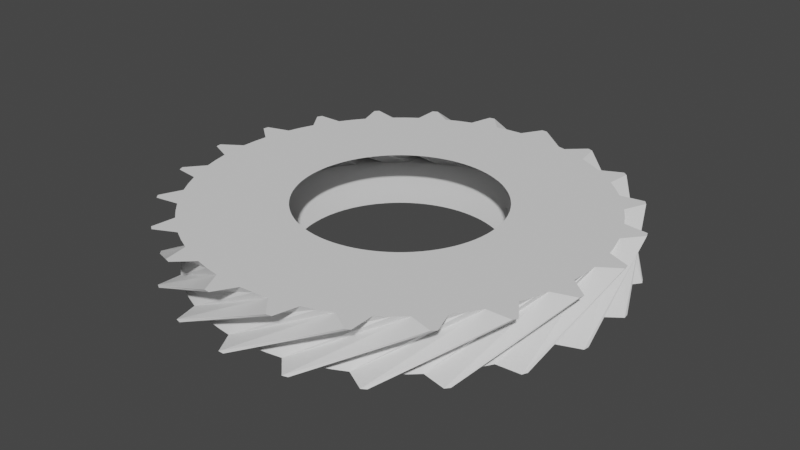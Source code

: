 # Source: gear22.blend  (saved by Blender 3.5.10; exported with 4.5.12 LTS)
import bpy
from mathutils import Matrix  # noqa: F401  (used for matrix-valued properties, if any)

bpy.ops.wm.read_factory_settings(use_empty=True)
scene = bpy.context.scene
scene.name = 'Scene'

# ---- collections
col_collection = bpy.data.collections.new('Collection'); scene.collection.children.link(col_collection)

# ---- world
world_world = bpy.data.worlds.new('World'); scene.world = world_world
world_world.use_nodes = True; world_world.node_tree.nodes.clear()
_N = world_world.node_tree.nodes; _L = world_world.node_tree.links
n0 = _N.new('ShaderNodeOutputWorld'); n0.name = 'World Output'; n0.location = (300, 300)
n1 = _N.new('ShaderNodeBackground'); n1.name = 'Background'; n1.location = (10, 300)
n1.inputs[0].default_value = (0.05088, 0.05088, 0.05088, 1.0)
_L.new(n1.outputs[0], n0.inputs[0])
n0.is_active_output = True
world_world.color = (0.05088, 0.05088, 0.05088)
world_world.use_sun_shadow = False
world_world.sun_shadow_jitter_overblur = 0.0

# ---- meshes
me_gear = bpy.data.meshes.new('Gear')
me_gear.from_pydata([(0.77, 0.0, -0.2), (0.768, 0.05493, -0.2), (0.7622, 0.1096, -0.2), (0.7524, 0.1637, -0.2), (1.54, 0.0, -0.2), (1.536, 0.1099, -0.2), (1.524, 0.2192, -0.2), (1.505, 0.3274, -0.2), (1.536, 0.1099, -0.2), (1.524, 0.2192, -0.2), (1.505, 0.3274, -0.2), (1.686, 0.2211, -0.2), (1.683, 0.2419, -0.2), (1.68, 0.2628, -0.2), (0.6674, 0.384, 0.2), (0.6384, 0.4306, 0.2), (0.606, 0.475, 0.2), (0.5706, 0.5171, 0.2), (1.335, 0.7679, 0.2), (1.277, 0.8612, 0.2), (1.212, 0.9501, 0.2), (1.141, 1.034, 0.2), (1.277, 0.8612, 0.2), (1.212, 0.9501, 0.2), (1.141, 1.034, 0.2), (1.351, 1.032, 0.2), (1.338, 1.049, 0.2), (1.325, 1.065, 0.2), (0.7388, 0.2169, -0.2), (0.7215, 0.2691, -0.2), (0.7004, 0.3199, -0.2), (0.6758, 0.369, -0.2), (1.478, 0.4339, -0.2), (1.443, 0.5382, -0.2), (1.401, 0.6397, -0.2), (1.352, 0.738, -0.2), (1.443, 0.5382, -0.2), (1.401, 0.6397, -0.2), (1.352, 0.738, -0.2), (1.555, 0.687, -0.2), (1.546, 0.7062, -0.2), (1.538, 0.7253, -0.2), (0.5322, 0.5564, 0.2), (0.4912, 0.593, 0.2), (0.4476, 0.6265, 0.2), (0.4018, 0.6569, 0.2), (1.064, 1.113, 0.2), (0.9824, 1.186, 0.2), (0.8953, 1.253, 0.2), (0.8036, 1.314, 0.2), (0.9824, 1.186, 0.2), (0.8953, 1.253, 0.2), (0.8036, 1.314, 0.2), (1.005, 1.371, 0.2), (0.9883, 1.383, 0.2), (0.9711, 1.395, 0.2), (0.6478, 0.4163, -0.2), (0.6164, 0.4614, -0.2), (0.5819, 0.5042, -0.2), (0.5445, 0.5445, -0.2), (1.296, 0.8326, -0.2), (1.233, 0.9229, -0.2), (1.164, 1.008, -0.2), (1.089, 1.089, -0.2), (1.233, 0.9229, -0.2), (1.164, 1.008, -0.2), (1.089, 1.089, -0.2), (1.298, 1.097, -0.2), (1.285, 1.113, -0.2), (1.271, 1.129, -0.2), (0.3539, 0.6838, 0.2), (0.3042, 0.7074, 0.2), (0.253, 0.7273, 0.2), (0.2005, 0.7434, 0.2), (0.7078, 1.368, 0.2), (0.6084, 1.415, 0.2), (0.506, 1.455, 0.2), (0.4009, 1.487, 0.2), (0.6084, 1.415, 0.2), (0.506, 1.455, 0.2), (0.4009, 1.487, 0.2), (0.5784, 1.599, 0.2), (0.5585, 1.606, 0.2), (0.5386, 1.612, 0.2), (0.5042, 0.5819, -0.2), (0.4614, 0.6164, -0.2), (0.4163, 0.6478, -0.2), (0.369, 0.6758, -0.2), (1.008, 1.164, -0.2), (0.9229, 1.233, -0.2), (0.8326, 1.296, -0.2), (0.738, 1.352, -0.2), (0.9229, 1.233, -0.2), (0.8326, 1.296, -0.2), (0.738, 1.352, -0.2), (0.9367, 1.419, -0.2), (0.9191, 1.43, -0.2), (0.9013, 1.441, -0.2), (0.1469, 0.7559, 0.2), (0.09261, 0.7644, 0.2), (0.03785, 0.7691, 0.2), (-0.01712, 0.7698, 0.2), (0.2938, 1.512, 0.2), (0.1852, 1.529, 0.2), (0.07569, 1.538, 0.2), (-0.03423, 1.54, 0.2), (0.1852, 1.529, 0.2), (0.07569, 1.538, 0.2), (-0.03423, 1.54, 0.2), (0.1046, 1.697, 0.2), (0.08356, 1.698, 0.2), (0.06252, 1.699, 0.2), (0.3199, 0.7004, -0.2), (0.2691, 0.7215, -0.2), (0.2169, 0.7388, -0.2), (0.1637, 0.7524, -0.2), (0.6397, 1.401, -0.2), (0.5382, 1.443, -0.2), (0.4339, 1.478, -0.2), (0.3274, 1.505, -0.2), (0.5382, 1.443, -0.2), (0.4339, 1.478, -0.2), (0.3274, 1.505, -0.2), (0.4991, 1.625, -0.2), (0.4789, 1.631, -0.2), (0.4587, 1.637, -0.2), (-0.07199, 0.7666, 0.2), (-0.1265, 0.7595, 0.2), (-0.1804, 0.7486, 0.2), (-0.2333, 0.7338, 0.2), (-0.144, 1.533, 0.2), (-0.253, 1.519, 0.2), (-0.3607, 1.497, 0.2), (-0.4666, 1.468, 0.2), (-0.253, 1.519, 0.2), (-0.3607, 1.497, 0.2), (-0.4666, 1.468, 0.2), (-0.3777, 1.658, 0.2), (-0.3982, 1.653, 0.2), (-0.4186, 1.648, 0.2), (0.1096, 0.7622, -0.2), (0.05493, 0.768, -0.2), (4.715e-17, 0.77, -0.2), (-0.05493, 0.768, -0.2), (0.2192, 1.524, -0.2), (0.1099, 1.536, -0.2), (9.43e-17, 1.54, -0.2), (-0.1099, 1.536, -0.2), (0.1099, 1.536, -0.2), (9.43e-17, 1.54, -0.2), (-0.1099, 1.536, -0.2), (0.02105, 1.7, -0.2), (1.041e-16, 1.7, -0.2), (-0.02105, 1.7, -0.2), (-0.2851, 0.7153, 0.2), (-0.3354, 0.6931, 0.2), (-0.384, 0.6674, 0.2), (-0.4306, 0.6384, 0.2), (-0.5701, 1.431, 0.2), (-0.6707, 1.386, 0.2), (-0.7679, 1.335, 0.2), (-0.8612, 1.277, 0.2), (-0.6707, 1.386, 0.2), (-0.7679, 1.335, 0.2), (-0.8612, 1.277, 0.2), (-0.8294, 1.484, 0.2), (-0.8477, 1.474, 0.2), (-0.8659, 1.463, 0.2), (-0.1096, 0.7622, -0.2), (-0.1637, 0.7524, -0.2), (-0.2169, 0.7388, -0.2), (-0.2691, 0.7215, -0.2), (-0.2192, 1.524, -0.2), (-0.3274, 1.505, -0.2), (-0.4339, 1.478, -0.2), (-0.5382, 1.443, -0.2), (-0.3274, 1.505, -0.2), (-0.4339, 1.478, -0.2), (-0.5382, 1.443, -0.2), (-0.4587, 1.637, -0.2), (-0.4789, 1.631, -0.2), (-0.4991, 1.625, -0.2), (-0.475, 0.606, 0.2), (-0.5171, 0.5706, 0.2), (-0.5564, 0.5322, 0.2), (-0.593, 0.4912, 0.2), (-0.9501, 1.212, 0.2), (-1.034, 1.141, 0.2), (-1.113, 1.064, 0.2), (-1.186, 0.9824, 0.2), (-1.034, 1.141, 0.2), (-1.113, 1.064, 0.2), (-1.186, 0.9824, 0.2), (-1.214, 1.19, 0.2), (-1.229, 1.175, 0.2), (-1.243, 1.16, 0.2), (-0.3199, 0.7004, -0.2), (-0.369, 0.6758, -0.2), (-0.4163, 0.6478, -0.2), (-0.4614, 0.6164, -0.2), (-0.6397, 1.401, -0.2), (-0.738, 1.352, -0.2), (-0.8326, 1.296, -0.2), (-0.9229, 1.233, -0.2), (-0.738, 1.352, -0.2), (-0.8326, 1.296, -0.2), (-0.9229, 1.233, -0.2), (-0.9013, 1.441, -0.2), (-0.9191, 1.43, -0.2), (-0.9367, 1.419, -0.2), (-0.6265, 0.4476, 0.2), (-0.6569, 0.4018, 0.2), (-0.6838, 0.3539, 0.2), (-0.7074, 0.3042, 0.2), (-1.253, 0.8953, 0.2), (-1.314, 0.8036, 0.2), (-1.368, 0.7078, 0.2), (-1.415, 0.6084, 0.2), (-1.314, 0.8036, 0.2), (-1.368, 0.7078, 0.2), (-1.415, 0.6084, 0.2), (-1.5, 0.8, 0.2), (-1.51, 0.7814, 0.2), (-1.519, 0.7626, 0.2), (-0.5042, 0.5819, -0.2), (-0.5445, 0.5445, -0.2), (-0.5819, 0.5042, -0.2), (-0.6164, 0.4614, -0.2), (-1.008, 1.164, -0.2), (-1.089, 1.089, -0.2), (-1.164, 1.008, -0.2), (-1.233, 0.9229, -0.2), (-1.089, 1.089, -0.2), (-1.164, 1.008, -0.2), (-1.233, 0.9229, -0.2), (-1.271, 1.129, -0.2), (-1.285, 1.113, -0.2), (-1.298, 1.097, -0.2), (-0.7273, 0.253, 0.2), (-0.7434, 0.2005, 0.2), (-0.7559, 0.1469, 0.2), (-0.7644, 0.09261, 0.2), (-1.455, 0.506, 0.2), (-1.487, 0.4009, 0.2), (-1.512, 0.2938, 0.2), (-1.529, 0.1852, 0.2), (-1.487, 0.4009, 0.2), (-1.512, 0.2938, 0.2), (-1.529, 0.1852, 0.2), (-1.665, 0.345, 0.2), (-1.669, 0.3243, 0.2), (-1.673, 0.3037, 0.2), (-0.6478, 0.4163, -0.2), (-0.6758, 0.369, -0.2), (-0.7004, 0.3199, -0.2), (-0.7215, 0.2691, -0.2), (-1.296, 0.8326, -0.2), (-1.352, 0.738, -0.2), (-1.401, 0.6397, -0.2), (-1.443, 0.5382, -0.2), (-1.352, 0.738, -0.2), (-1.401, 0.6397, -0.2), (-1.443, 0.5382, -0.2), (-1.538, 0.7253, -0.2), (-1.546, 0.7062, -0.2), (-1.555, 0.687, -0.2), (-0.7691, 0.03785, 0.2), (-0.7698, -0.01712, 0.2), (-0.7666, -0.07199, 0.2), (-0.7595, -0.1265, 0.2), (-1.538, 0.07569, 0.2), (-1.54, -0.03423, 0.2), (-1.533, -0.144, 0.2), (-1.519, -0.253, 0.2), (-1.54, -0.03423, 0.2), (-1.533, -0.144, 0.2), (-1.519, -0.253, 0.2), (-1.694, -0.138, 0.2), (-1.693, -0.1589, 0.2), (-1.69, -0.1799, 0.2), (-0.7388, 0.2169, -0.2), (-0.7524, 0.1637, -0.2), (-0.7622, 0.1096, -0.2), (-0.768, 0.05493, -0.2), (-1.478, 0.4339, -0.2), (-1.505, 0.3274, -0.2), (-1.524, 0.2192, -0.2), (-1.536, 0.1099, -0.2), (-1.505, 0.3274, -0.2), (-1.524, 0.2192, -0.2), (-1.536, 0.1099, -0.2), (-1.68, 0.2628, -0.2), (-1.683, 0.2419, -0.2), (-1.686, 0.2211, -0.2), (-0.7486, -0.1804, 0.2), (-0.7338, -0.2333, 0.2), (-0.7153, -0.2851, 0.2), (-0.6931, -0.3354, 0.2), (-1.497, -0.3607, 0.2), (-1.468, -0.4666, 0.2), (-1.431, -0.5701, 0.2), (-1.386, -0.6707, 0.2), (-1.468, -0.4666, 0.2), (-1.431, -0.5701, 0.2), (-1.386, -0.6707, 0.2), (-1.587, -0.6097, 0.2), (-1.579, -0.6293, 0.2), (-1.571, -0.6489, 0.2), (-0.77, 9.43e-17, -0.2), (-0.768, -0.05493, -0.2), (-0.7622, -0.1096, -0.2), (-0.7524, -0.1637, -0.2), (-1.54, 1.886e-16, -0.2), (-1.536, -0.1099, -0.2), (-1.524, -0.2192, -0.2), (-1.505, -0.3274, -0.2), (-1.536, -0.1099, -0.2), (-1.524, -0.2192, -0.2), (-1.505, -0.3274, -0.2), (-1.686, -0.2211, -0.2), (-1.683, -0.2419, -0.2), (-1.68, -0.2628, -0.2), (-0.6674, -0.384, 0.2), (-0.6384, -0.4306, 0.2), (-0.606, -0.475, 0.2), (-0.5706, -0.5171, 0.2), (-1.335, -0.7679, 0.2), (-1.277, -0.8612, 0.2), (-1.212, -0.9501, 0.2), (-1.141, -1.034, 0.2), (-1.277, -0.8612, 0.2), (-1.212, -0.9501, 0.2), (-1.141, -1.034, 0.2), (-1.351, -1.032, 0.2), (-1.338, -1.049, 0.2), (-1.325, -1.065, 0.2), (-0.7388, -0.2169, -0.2), (-0.7215, -0.2691, -0.2), (-0.7004, -0.3199, -0.2), (-0.6758, -0.369, -0.2), (-1.478, -0.4339, -0.2), (-1.443, -0.5382, -0.2), (-1.401, -0.6397, -0.2), (-1.352, -0.738, -0.2), (-1.443, -0.5382, -0.2), (-1.401, -0.6397, -0.2), (-1.352, -0.738, -0.2), (-1.555, -0.687, -0.2), (-1.546, -0.7062, -0.2), (-1.538, -0.7253, -0.2), (-0.5322, -0.5564, 0.2), (-0.4912, -0.593, 0.2), (-0.4476, -0.6265, 0.2), (-0.4018, -0.6569, 0.2), (-1.064, -1.113, 0.2), (-0.9824, -1.186, 0.2), (-0.8953, -1.253, 0.2), (-0.8036, -1.314, 0.2), (-0.9824, -1.186, 0.2), (-0.8953, -1.253, 0.2), (-0.8036, -1.314, 0.2), (-1.005, -1.371, 0.2), (-0.9883, -1.383, 0.2), (-0.9711, -1.395, 0.2), (-0.6478, -0.4163, -0.2), (-0.6164, -0.4614, -0.2), (-0.5819, -0.5042, -0.2), (-0.5445, -0.5445, -0.2), (-1.296, -0.8326, -0.2), (-1.233, -0.9229, -0.2), (-1.164, -1.008, -0.2), (-1.089, -1.089, -0.2), (-1.233, -0.9229, -0.2), (-1.164, -1.008, -0.2), (-1.089, -1.089, -0.2), (-1.298, -1.097, -0.2), (-1.285, -1.113, -0.2), (-1.271, -1.129, -0.2), (-0.3539, -0.6838, 0.2), (-0.3042, -0.7074, 0.2), (-0.253, -0.7273, 0.2), (-0.2005, -0.7434, 0.2), (-0.7078, -1.368, 0.2), (-0.6084, -1.415, 0.2), (-0.506, -1.455, 0.2), (-0.4009, -1.487, 0.2), (-0.6084, -1.415, 0.2), (-0.506, -1.455, 0.2), (-0.4009, -1.487, 0.2), (-0.5784, -1.599, 0.2), (-0.5585, -1.606, 0.2), (-0.5386, -1.612, 0.2), (-0.5042, -0.5819, -0.2), (-0.4614, -0.6164, -0.2), (-0.4163, -0.6478, -0.2), (-0.369, -0.6758, -0.2), (-1.008, -1.164, -0.2), (-0.9229, -1.233, -0.2), (-0.8326, -1.296, -0.2), (-0.738, -1.352, -0.2), (-0.9229, -1.233, -0.2), (-0.8326, -1.296, -0.2), (-0.738, -1.352, -0.2), (-0.9367, -1.419, -0.2), (-0.9191, -1.43, -0.2), (-0.9013, -1.441, -0.2), (-0.1469, -0.7559, 0.2), (-0.09261, -0.7644, 0.2), (-0.03785, -0.7691, 0.2), (0.01712, -0.7698, 0.2), (-0.2938, -1.512, 0.2), (-0.1852, -1.529, 0.2), (-0.07569, -1.538, 0.2), (0.03423, -1.54, 0.2), (-0.1852, -1.529, 0.2), (-0.07569, -1.538, 0.2), (0.03423, -1.54, 0.2), (-0.1046, -1.697, 0.2), (-0.08356, -1.698, 0.2), (-0.06252, -1.699, 0.2), (-0.3199, -0.7004, -0.2), (-0.2691, -0.7215, -0.2), (-0.2169, -0.7388, -0.2), (-0.1637, -0.7524, -0.2), (-0.6397, -1.401, -0.2), (-0.5382, -1.443, -0.2), (-0.4339, -1.478, -0.2), (-0.3274, -1.505, -0.2), (-0.5382, -1.443, -0.2), (-0.4339, -1.478, -0.2), (-0.3274, -1.505, -0.2), (-0.4991, -1.625, -0.2), (-0.4789, -1.631, -0.2), (-0.4587, -1.637, -0.2), (0.07199, -0.7666, 0.2), (0.1265, -0.7595, 0.2), (0.1804, -0.7486, 0.2), (0.2333, -0.7338, 0.2), (0.144, -1.533, 0.2), (0.253, -1.519, 0.2), (0.3607, -1.497, 0.2), (0.4666, -1.468, 0.2), (0.253, -1.519, 0.2), (0.3607, -1.497, 0.2), (0.4666, -1.468, 0.2), (0.3777, -1.658, 0.2), (0.3982, -1.653, 0.2), (0.4186, -1.648, 0.2), (-0.1096, -0.7622, -0.2), (-0.05493, -0.768, -0.2), (-1.414e-16, -0.77, -0.2), (0.05493, -0.768, -0.2), (-0.2192, -1.524, -0.2), (-0.1099, -1.536, -0.2), (-2.829e-16, -1.54, -0.2), (0.1099, -1.536, -0.2), (-0.1099, -1.536, -0.2), (-2.829e-16, -1.54, -0.2), (0.1099, -1.536, -0.2), (-0.02105, -1.7, -0.2), (-3.123e-16, -1.7, -0.2), (0.02105, -1.7, -0.2), (0.2851, -0.7153, 0.2), (0.3354, -0.6931, 0.2), (0.384, -0.6674, 0.2), (0.4306, -0.6384, 0.2), (0.5701, -1.431, 0.2), (0.6707, -1.386, 0.2), (0.7679, -1.335, 0.2), (0.8612, -1.277, 0.2), (0.6707, -1.386, 0.2), (0.7679, -1.335, 0.2), (0.8612, -1.277, 0.2), (0.8294, -1.484, 0.2), (0.8477, -1.474, 0.2), (0.8659, -1.463, 0.2), (0.1096, -0.7622, -0.2), (0.1637, -0.7524, -0.2), (0.2169, -0.7388, -0.2), (0.2691, -0.7215, -0.2), (0.2192, -1.524, -0.2), (0.3274, -1.505, -0.2), (0.4339, -1.478, -0.2), (0.5382, -1.443, -0.2), (0.3274, -1.505, -0.2), (0.4339, -1.478, -0.2), (0.5382, -1.443, -0.2), (0.4587, -1.637, -0.2), (0.4789, -1.631, -0.2), (0.4991, -1.625, -0.2), (0.475, -0.606, 0.2), (0.5171, -0.5706, 0.2), (0.5564, -0.5322, 0.2), (0.593, -0.4912, 0.2), (0.9501, -1.212, 0.2), (1.034, -1.141, 0.2), (1.113, -1.064, 0.2), (1.186, -0.9824, 0.2), (1.034, -1.141, 0.2), (1.113, -1.064, 0.2), (1.186, -0.9824, 0.2), (1.214, -1.19, 0.2), (1.229, -1.175, 0.2), (1.243, -1.16, 0.2), (0.3199, -0.7004, -0.2), (0.369, -0.6758, -0.2), (0.4163, -0.6478, -0.2), (0.4614, -0.6164, -0.2), (0.6397, -1.401, -0.2), (0.738, -1.352, -0.2), (0.8326, -1.296, -0.2), (0.9229, -1.233, -0.2), (0.738, -1.352, -0.2), (0.8326, -1.296, -0.2), (0.9229, -1.233, -0.2), (0.9013, -1.441, -0.2), (0.9191, -1.43, -0.2), (0.9367, -1.419, -0.2), (0.6265, -0.4476, 0.2), (0.6569, -0.4018, 0.2), (0.6838, -0.3539, 0.2), (0.7074, -0.3042, 0.2), (1.253, -0.8953, 0.2), (1.314, -0.8036, 0.2), (1.368, -0.7078, 0.2), (1.415, -0.6084, 0.2), (1.314, -0.8036, 0.2), (1.368, -0.7078, 0.2), (1.415, -0.6084, 0.2), (1.5, -0.8, 0.2), (1.51, -0.7814, 0.2), (1.519, -0.7626, 0.2), (0.5042, -0.5819, -0.2), (0.5445, -0.5445, -0.2), (0.5819, -0.5042, -0.2), (0.6164, -0.4614, -0.2), (1.008, -1.164, -0.2), (1.089, -1.089, -0.2), (1.164, -1.008, -0.2), (1.233, -0.9229, -0.2), (1.089, -1.089, -0.2), (1.164, -1.008, -0.2), (1.233, -0.9229, -0.2), (1.271, -1.129, -0.2), (1.285, -1.113, -0.2), (1.298, -1.097, -0.2), (0.7273, -0.253, 0.2), (0.7434, -0.2005, 0.2), (0.7559, -0.1469, 0.2), (0.7644, -0.09261, 0.2), (1.455, -0.506, 0.2), (1.487, -0.4009, 0.2), (1.512, -0.2938, 0.2), (1.529, -0.1852, 0.2), (1.487, -0.4009, 0.2), (1.512, -0.2938, 0.2), (1.529, -0.1852, 0.2), (1.665, -0.345, 0.2), (1.669, -0.3243, 0.2), (1.673, -0.3037, 0.2), (0.6478, -0.4163, -0.2), (0.6758, -0.369, -0.2), (0.7004, -0.3199, -0.2), (0.7215, -0.2691, -0.2), (1.296, -0.8326, -0.2), (1.352, -0.738, -0.2), (1.401, -0.6397, -0.2), (1.443, -0.5382, -0.2), (1.352, -0.738, -0.2), (1.401, -0.6397, -0.2), (1.443, -0.5382, -0.2), (1.538, -0.7253, -0.2), (1.546, -0.7062, -0.2), (1.555, -0.687, -0.2), (0.7691, -0.03785, 0.2), (0.7698, 0.01712, 0.2), (0.7666, 0.07199, 0.2), (0.7595, 0.1265, 0.2), (1.538, -0.07569, 0.2), (1.54, 0.03423, 0.2), (1.533, 0.144, 0.2), (1.519, 0.253, 0.2), (1.54, 0.03423, 0.2), (1.533, 0.144, 0.2), (1.519, 0.253, 0.2), (1.694, 0.138, 0.2), (1.693, 0.1589, 0.2), (1.69, 0.1799, 0.2), (0.7388, -0.2169, -0.2), (0.7524, -0.1637, -0.2), (0.7622, -0.1096, -0.2), (0.768, -0.05493, -0.2), (1.478, -0.4339, -0.2), (1.505, -0.3274, -0.2), (1.524, -0.2192, -0.2), (1.536, -0.1099, -0.2), (1.505, -0.3274, -0.2), (1.524, -0.2192, -0.2), (1.536, -0.1099, -0.2), (1.68, -0.2628, -0.2), (1.683, -0.2419, -0.2), (1.686, -0.2211, -0.2), (0.7486, 0.1804, 0.2), (0.7338, 0.2333, 0.2), (0.7153, 0.2851, 0.2), (0.6931, 0.3354, 0.2), (1.497, 0.3607, 0.2), (1.468, 0.4666, 0.2), (1.431, 0.5701, 0.2), (1.386, 0.6707, 0.2), (1.468, 0.4666, 0.2), (1.431, 0.5701, 0.2), (1.386, 0.6707, 0.2), (1.587, 0.6097, 0.2), (1.579, 0.6293, 0.2), (1.571, 0.6489, 0.2)], [], [(4, 0, 1, 5), (5, 1, 2, 6), (6, 2, 3, 7), (8, 5, 6, 9), (9, 6, 7, 10), (11, 8, 9, 12), (12, 9, 10, 13), (14, 18, 19, 15), (15, 19, 20, 16), (16, 20, 21, 17), (19, 22, 23, 20), (20, 23, 24, 21), (22, 25, 26, 23), (23, 26, 27, 24), (18, 4, 5, 19), (19, 5, 8, 22), (22, 8, 11, 25), (25, 11, 12, 26), (26, 12, 13, 27), (27, 13, 10, 24), (24, 10, 7, 21), (32, 28, 29, 33), (33, 29, 30, 34), (34, 30, 31, 35), (36, 33, 34, 37), (37, 34, 35, 38), (39, 36, 37, 40), (40, 37, 38, 41), (42, 46, 47, 43), (43, 47, 48, 44), (44, 48, 49, 45), (47, 50, 51, 48), (48, 51, 52, 49), (50, 53, 54, 51), (51, 54, 55, 52), (46, 32, 33, 47), (47, 33, 36, 50), (50, 36, 39, 53), (53, 39, 40, 54), (54, 40, 41, 55), (55, 41, 38, 52), (52, 38, 35, 49), (3, 28, 32, 7), (7, 32, 46, 21), (21, 46, 42, 17), (60, 56, 57, 61), (61, 57, 58, 62), (62, 58, 59, 63), (64, 61, 62, 65), (65, 62, 63, 66), (67, 64, 65, 68), (68, 65, 66, 69), (70, 74, 75, 71), (71, 75, 76, 72), (72, 76, 77, 73), (75, 78, 79, 76), (76, 79, 80, 77), (78, 81, 82, 79), (79, 82, 83, 80), (74, 60, 61, 75), (75, 61, 64, 78), (78, 64, 67, 81), (81, 67, 68, 82), (82, 68, 69, 83), (83, 69, 66, 80), (80, 66, 63, 77), (31, 56, 60, 35), (35, 60, 74, 49), (49, 74, 70, 45), (88, 84, 85, 89), (89, 85, 86, 90), (90, 86, 87, 91), (92, 89, 90, 93), (93, 90, 91, 94), (95, 92, 93, 96), (96, 93, 94, 97), (98, 102, 103, 99), (99, 103, 104, 100), (100, 104, 105, 101), (103, 106, 107, 104), (104, 107, 108, 105), (106, 109, 110, 107), (107, 110, 111, 108), (102, 88, 89, 103), (103, 89, 92, 106), (106, 92, 95, 109), (109, 95, 96, 110), (110, 96, 97, 111), (111, 97, 94, 108), (108, 94, 91, 105), (59, 84, 88, 63), (63, 88, 102, 77), (77, 102, 98, 73), (116, 112, 113, 117), (117, 113, 114, 118), (118, 114, 115, 119), (120, 117, 118, 121), (121, 118, 119, 122), (123, 120, 121, 124), (124, 121, 122, 125), (126, 130, 131, 127), (127, 131, 132, 128), (128, 132, 133, 129), (131, 134, 135, 132), (132, 135, 136, 133), (134, 137, 138, 135), (135, 138, 139, 136), (130, 116, 117, 131), (131, 117, 120, 134), (134, 120, 123, 137), (137, 123, 124, 138), (138, 124, 125, 139), (139, 125, 122, 136), (136, 122, 119, 133), (87, 112, 116, 91), (91, 116, 130, 105), (105, 130, 126, 101), (144, 140, 141, 145), (145, 141, 142, 146), (146, 142, 143, 147), (148, 145, 146, 149), (149, 146, 147, 150), (151, 148, 149, 152), (152, 149, 150, 153), (154, 158, 159, 155), (155, 159, 160, 156), (156, 160, 161, 157), (159, 162, 163, 160), (160, 163, 164, 161), (162, 165, 166, 163), (163, 166, 167, 164), (158, 144, 145, 159), (159, 145, 148, 162), (162, 148, 151, 165), (165, 151, 152, 166), (166, 152, 153, 167), (167, 153, 150, 164), (164, 150, 147, 161), (115, 140, 144, 119), (119, 144, 158, 133), (133, 158, 154, 129), (172, 168, 169, 173), (173, 169, 170, 174), (174, 170, 171, 175), (176, 173, 174, 177), (177, 174, 175, 178), (179, 176, 177, 180), (180, 177, 178, 181), (182, 186, 187, 183), (183, 187, 188, 184), (184, 188, 189, 185), (187, 190, 191, 188), (188, 191, 192, 189), (190, 193, 194, 191), (191, 194, 195, 192), (186, 172, 173, 187), (187, 173, 176, 190), (190, 176, 179, 193), (193, 179, 180, 194), (194, 180, 181, 195), (195, 181, 178, 192), (192, 178, 175, 189), (143, 168, 172, 147), (147, 172, 186, 161), (161, 186, 182, 157), (200, 196, 197, 201), (201, 197, 198, 202), (202, 198, 199, 203), (204, 201, 202, 205), (205, 202, 203, 206), (207, 204, 205, 208), (208, 205, 206, 209), (210, 214, 215, 211), (211, 215, 216, 212), (212, 216, 217, 213), (215, 218, 219, 216), (216, 219, 220, 217), (218, 221, 222, 219), (219, 222, 223, 220), (214, 200, 201, 215), (215, 201, 204, 218), (218, 204, 207, 221), (221, 207, 208, 222), (222, 208, 209, 223), (223, 209, 206, 220), (220, 206, 203, 217), (171, 196, 200, 175), (175, 200, 214, 189), (189, 214, 210, 185), (228, 224, 225, 229), (229, 225, 226, 230), (230, 226, 227, 231), (232, 229, 230, 233), (233, 230, 231, 234), (235, 232, 233, 236), (236, 233, 234, 237), (238, 242, 243, 239), (239, 243, 244, 240), (240, 244, 245, 241), (243, 246, 247, 244), (244, 247, 248, 245), (246, 249, 250, 247), (247, 250, 251, 248), (242, 228, 229, 243), (243, 229, 232, 246), (246, 232, 235, 249), (249, 235, 236, 250), (250, 236, 237, 251), (251, 237, 234, 248), (248, 234, 231, 245), (199, 224, 228, 203), (203, 228, 242, 217), (217, 242, 238, 213), (256, 252, 253, 257), (257, 253, 254, 258), (258, 254, 255, 259), (260, 257, 258, 261), (261, 258, 259, 262), (263, 260, 261, 264), (264, 261, 262, 265), (266, 270, 271, 267), (267, 271, 272, 268), (268, 272, 273, 269), (271, 274, 275, 272), (272, 275, 276, 273), (274, 277, 278, 275), (275, 278, 279, 276), (270, 256, 257, 271), (271, 257, 260, 274), (274, 260, 263, 277), (277, 263, 264, 278), (278, 264, 265, 279), (279, 265, 262, 276), (276, 262, 259, 273), (227, 252, 256, 231), (231, 256, 270, 245), (245, 270, 266, 241), (284, 280, 281, 285), (285, 281, 282, 286), (286, 282, 283, 287), (288, 285, 286, 289), (289, 286, 287, 290), (291, 288, 289, 292), (292, 289, 290, 293), (294, 298, 299, 295), (295, 299, 300, 296), (296, 300, 301, 297), (299, 302, 303, 300), (300, 303, 304, 301), (302, 305, 306, 303), (303, 306, 307, 304), (298, 284, 285, 299), (299, 285, 288, 302), (302, 288, 291, 305), (305, 291, 292, 306), (306, 292, 293, 307), (307, 293, 290, 304), (304, 290, 287, 301), (255, 280, 284, 259), (259, 284, 298, 273), (273, 298, 294, 269), (312, 308, 309, 313), (313, 309, 310, 314), (314, 310, 311, 315), (316, 313, 314, 317), (317, 314, 315, 318), (319, 316, 317, 320), (320, 317, 318, 321), (322, 326, 327, 323), (323, 327, 328, 324), (324, 328, 329, 325), (327, 330, 331, 328), (328, 331, 332, 329), (330, 333, 334, 331), (331, 334, 335, 332), (326, 312, 313, 327), (327, 313, 316, 330), (330, 316, 319, 333), (333, 319, 320, 334), (334, 320, 321, 335), (335, 321, 318, 332), (332, 318, 315, 329), (283, 308, 312, 287), (287, 312, 326, 301), (301, 326, 322, 297), (340, 336, 337, 341), (341, 337, 338, 342), (342, 338, 339, 343), (344, 341, 342, 345), (345, 342, 343, 346), (347, 344, 345, 348), (348, 345, 346, 349), (350, 354, 355, 351), (351, 355, 356, 352), (352, 356, 357, 353), (355, 358, 359, 356), (356, 359, 360, 357), (358, 361, 362, 359), (359, 362, 363, 360), (354, 340, 341, 355), (355, 341, 344, 358), (358, 344, 347, 361), (361, 347, 348, 362), (362, 348, 349, 363), (363, 349, 346, 360), (360, 346, 343, 357), (311, 336, 340, 315), (315, 340, 354, 329), (329, 354, 350, 325), (368, 364, 365, 369), (369, 365, 366, 370), (370, 366, 367, 371), (372, 369, 370, 373), (373, 370, 371, 374), (375, 372, 373, 376), (376, 373, 374, 377), (378, 382, 383, 379), (379, 383, 384, 380), (380, 384, 385, 381), (383, 386, 387, 384), (384, 387, 388, 385), (386, 389, 390, 387), (387, 390, 391, 388), (382, 368, 369, 383), (383, 369, 372, 386), (386, 372, 375, 389), (389, 375, 376, 390), (390, 376, 377, 391), (391, 377, 374, 388), (388, 374, 371, 385), (339, 364, 368, 343), (343, 368, 382, 357), (357, 382, 378, 353), (396, 392, 393, 397), (397, 393, 394, 398), (398, 394, 395, 399), (400, 397, 398, 401), (401, 398, 399, 402), (403, 400, 401, 404), (404, 401, 402, 405), (406, 410, 411, 407), (407, 411, 412, 408), (408, 412, 413, 409), (411, 414, 415, 412), (412, 415, 416, 413), (414, 417, 418, 415), (415, 418, 419, 416), (410, 396, 397, 411), (411, 397, 400, 414), (414, 400, 403, 417), (417, 403, 404, 418), (418, 404, 405, 419), (419, 405, 402, 416), (416, 402, 399, 413), (367, 392, 396, 371), (371, 396, 410, 385), (385, 410, 406, 381), (424, 420, 421, 425), (425, 421, 422, 426), (426, 422, 423, 427), (428, 425, 426, 429), (429, 426, 427, 430), (431, 428, 429, 432), (432, 429, 430, 433), (434, 438, 439, 435), (435, 439, 440, 436), (436, 440, 441, 437), (439, 442, 443, 440), (440, 443, 444, 441), (442, 445, 446, 443), (443, 446, 447, 444), (438, 424, 425, 439), (439, 425, 428, 442), (442, 428, 431, 445), (445, 431, 432, 446), (446, 432, 433, 447), (447, 433, 430, 444), (444, 430, 427, 441), (395, 420, 424, 399), (399, 424, 438, 413), (413, 438, 434, 409), (452, 448, 449, 453), (453, 449, 450, 454), (454, 450, 451, 455), (456, 453, 454, 457), (457, 454, 455, 458), (459, 456, 457, 460), (460, 457, 458, 461), (462, 466, 467, 463), (463, 467, 468, 464), (464, 468, 469, 465), (467, 470, 471, 468), (468, 471, 472, 469), (470, 473, 474, 471), (471, 474, 475, 472), (466, 452, 453, 467), (467, 453, 456, 470), (470, 456, 459, 473), (473, 459, 460, 474), (474, 460, 461, 475), (475, 461, 458, 472), (472, 458, 455, 469), (423, 448, 452, 427), (427, 452, 466, 441), (441, 466, 462, 437), (480, 476, 477, 481), (481, 477, 478, 482), (482, 478, 479, 483), (484, 481, 482, 485), (485, 482, 483, 486), (487, 484, 485, 488), (488, 485, 486, 489), (490, 494, 495, 491), (491, 495, 496, 492), (492, 496, 497, 493), (495, 498, 499, 496), (496, 499, 500, 497), (498, 501, 502, 499), (499, 502, 503, 500), (494, 480, 481, 495), (495, 481, 484, 498), (498, 484, 487, 501), (501, 487, 488, 502), (502, 488, 489, 503), (503, 489, 486, 500), (500, 486, 483, 497), (451, 476, 480, 455), (455, 480, 494, 469), (469, 494, 490, 465), (508, 504, 505, 509), (509, 505, 506, 510), (510, 506, 507, 511), (512, 509, 510, 513), (513, 510, 511, 514), (515, 512, 513, 516), (516, 513, 514, 517), (518, 522, 523, 519), (519, 523, 524, 520), (520, 524, 525, 521), (523, 526, 527, 524), (524, 527, 528, 525), (526, 529, 530, 527), (527, 530, 531, 528), (522, 508, 509, 523), (523, 509, 512, 526), (526, 512, 515, 529), (529, 515, 516, 530), (530, 516, 517, 531), (531, 517, 514, 528), (528, 514, 511, 525), (479, 504, 508, 483), (483, 508, 522, 497), (497, 522, 518, 493), (536, 532, 533, 537), (537, 533, 534, 538), (538, 534, 535, 539), (540, 537, 538, 541), (541, 538, 539, 542), (543, 540, 541, 544), (544, 541, 542, 545), (546, 550, 551, 547), (547, 551, 552, 548), (548, 552, 553, 549), (551, 554, 555, 552), (552, 555, 556, 553), (554, 557, 558, 555), (555, 558, 559, 556), (550, 536, 537, 551), (551, 537, 540, 554), (554, 540, 543, 557), (557, 543, 544, 558), (558, 544, 545, 559), (559, 545, 542, 556), (556, 542, 539, 553), (507, 532, 536, 511), (511, 536, 550, 525), (525, 550, 546, 521), (564, 560, 561, 565), (565, 561, 562, 566), (566, 562, 563, 567), (568, 565, 566, 569), (569, 566, 567, 570), (571, 568, 569, 572), (572, 569, 570, 573), (574, 578, 579, 575), (575, 579, 580, 576), (576, 580, 581, 577), (579, 582, 583, 580), (580, 583, 584, 581), (582, 585, 586, 583), (583, 586, 587, 584), (578, 564, 565, 579), (579, 565, 568, 582), (582, 568, 571, 585), (585, 571, 572, 586), (586, 572, 573, 587), (587, 573, 570, 584), (584, 570, 567, 581), (535, 560, 564, 539), (539, 564, 578, 553), (553, 578, 574, 549), (592, 588, 589, 593), (593, 589, 590, 594), (594, 590, 591, 595), (596, 593, 594, 597), (597, 594, 595, 598), (599, 596, 597, 600), (600, 597, 598, 601), (602, 606, 607, 603), (603, 607, 608, 604), (604, 608, 609, 605), (607, 610, 611, 608), (608, 611, 612, 609), (610, 613, 614, 611), (611, 614, 615, 612), (606, 592, 593, 607), (607, 593, 596, 610), (610, 596, 599, 613), (613, 599, 600, 614), (614, 600, 601, 615), (615, 601, 598, 612), (612, 598, 595, 609), (563, 588, 592, 567), (567, 592, 606, 581), (581, 606, 602, 577), (591, 0, 4, 595), (595, 4, 18, 609), (609, 18, 14, 605)])
me_gear.update()

# ---- objects
ob_gear = bpy.data.objects.new('Gear', me_gear)

# ---- transforms, parenting, visibility, modifiers, constraints
ob_gear.location = (0.0, 0.0, 0.0)
_vg = ob_gear.vertex_groups.new(name='Tips')
_vg = ob_gear.vertex_groups.new(name='Valleys')

# ---- collection membership
col_collection.objects.link(ob_gear)

# ---- scene / render settings (as saved in the file)
scene.frame_start = 1; scene.frame_end = 250; scene.frame_set(1)
scene.render.engine = 'BLENDER_EEVEE_NEXT'
scene.cycles.sampling_pattern = 'TABULATED_SOBOL'
scene.view_settings.view_transform = 'Filmic'
bpy.context.view_layer.update()

# ---- added for rendering (the .blend has no active camera and no usable light): camera, sun
cam_auto = bpy.data.cameras.new('AutoCamera')
cam_auto.lens = 50.0
cam_auto.sensor_width = 36.0
cam_auto.clip_end = 1000.0
ob_auto_camera = bpy.data.objects.new('AutoCamera', cam_auto)
scene.collection.objects.link(ob_auto_camera)
ob_auto_camera.location = (4.45684, -5.34821, 3.56547)
ob_auto_camera.rotation_euler = (1.09748, -7.21219e-08, 0.694738)
scene.camera = ob_auto_camera
light_auto_sun = bpy.data.lights.new('AutoSun', 'SUN')
light_auto_sun.energy = 3.0
light_auto_sun.angle = 0.0523599
ob_auto_sun = bpy.data.objects.new('AutoSun', light_auto_sun)
scene.collection.objects.link(ob_auto_sun)
ob_auto_sun.rotation_euler = (0.872665, 0.174533, 0.523599)
bpy.context.view_layer.update()
